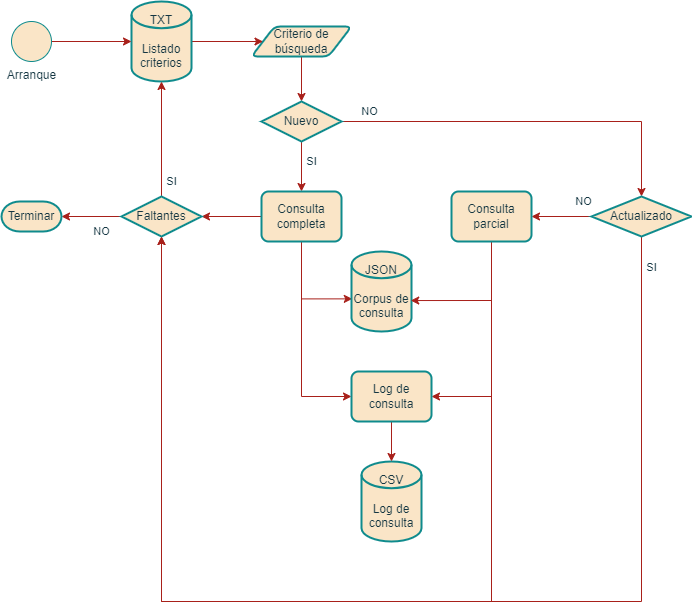

The diagram above was exported from draw.io. Its source (the exported page's mxGraphModel, read from the mxfile embedded in the PNG):
<mxGraphModel dx="1050" dy="483" grid="1" gridSize="10" guides="1" tooltips="1" connect="1" arrows="1" fold="1" page="1" pageScale="1" pageWidth="827" pageHeight="1169" math="0" shadow="0">
  <root>
    <mxCell id="WIyWlLk6GJQsqaUBKTNV-0" />
    <mxCell id="WIyWlLk6GJQsqaUBKTNV-1" parent="WIyWlLk6GJQsqaUBKTNV-0" />
    <mxCell id="QY0RpAaySQqKh20JzCL6-2" style="edgeStyle=orthogonalEdgeStyle;rounded=0;orthogonalLoop=1;jettySize=auto;html=1;entryX=0.5;entryY=0;entryDx=0;entryDy=0;entryPerimeter=0;strokeColor=#A8201A;fontColor=#143642;fillColor=#FAE5C7;" parent="WIyWlLk6GJQsqaUBKTNV-1" source="QY0RpAaySQqKh20JzCL6-0" target="QY0RpAaySQqKh20JzCL6-1" edge="1">
      <mxGeometry relative="1" as="geometry" />
    </mxCell>
    <mxCell id="QY0RpAaySQqKh20JzCL6-0" value="Criterio de búsqueda" style="shape=parallelogram;html=1;strokeWidth=2;perimeter=parallelogramPerimeter;whiteSpace=wrap;rounded=1;arcSize=12;size=0.23;strokeColor=#0F8B8D;fontColor=#143642;fillColor=#FAE5C7;" parent="WIyWlLk6GJQsqaUBKTNV-1" vertex="1">
      <mxGeometry x="290" y="55" width="100" height="30" as="geometry" />
    </mxCell>
    <mxCell id="QY0RpAaySQqKh20JzCL6-15" value="SI" style="edgeStyle=orthogonalEdgeStyle;rounded=0;orthogonalLoop=1;jettySize=auto;html=1;entryX=0.5;entryY=0;entryDx=0;entryDy=0;strokeColor=#A8201A;fontColor=#143642;fillColor=#FAE5C7;" parent="WIyWlLk6GJQsqaUBKTNV-1" source="QY0RpAaySQqKh20JzCL6-1" target="QY0RpAaySQqKh20JzCL6-6" edge="1">
      <mxGeometry x="-0.2" y="10" relative="1" as="geometry">
        <mxPoint as="offset" />
      </mxGeometry>
    </mxCell>
    <mxCell id="QY0RpAaySQqKh20JzCL6-19" value="NO" style="edgeStyle=orthogonalEdgeStyle;rounded=0;orthogonalLoop=1;jettySize=auto;html=1;entryX=0.5;entryY=0;entryDx=0;entryDy=0;entryPerimeter=0;strokeColor=#A8201A;fontColor=#143642;fillColor=#FAE5C7;" parent="WIyWlLk6GJQsqaUBKTNV-1" source="QY0RpAaySQqKh20JzCL6-1" target="QY0RpAaySQqKh20JzCL6-18" edge="1">
      <mxGeometry x="-0.85" y="10" relative="1" as="geometry">
        <mxPoint as="offset" />
      </mxGeometry>
    </mxCell>
    <mxCell id="QY0RpAaySQqKh20JzCL6-1" value="Nuevo" style="strokeWidth=2;html=1;shape=mxgraph.flowchart.decision;whiteSpace=wrap;strokeColor=#0F8B8D;fontColor=#143642;fillColor=#FAE5C7;" parent="WIyWlLk6GJQsqaUBKTNV-1" vertex="1">
      <mxGeometry x="300" y="130" width="80" height="40" as="geometry" />
    </mxCell>
    <mxCell id="QY0RpAaySQqKh20JzCL6-32" style="edgeStyle=orthogonalEdgeStyle;rounded=0;orthogonalLoop=1;jettySize=auto;html=1;entryX=1;entryY=0.5;entryDx=0;entryDy=0;entryPerimeter=0;strokeColor=#A8201A;fontColor=#143642;fillColor=#FAE5C7;" parent="WIyWlLk6GJQsqaUBKTNV-1" source="QY0RpAaySQqKh20JzCL6-6" target="QY0RpAaySQqKh20JzCL6-26" edge="1">
      <mxGeometry relative="1" as="geometry" />
    </mxCell>
    <mxCell id="QY0RpAaySQqKh20JzCL6-36" style="edgeStyle=orthogonalEdgeStyle;rounded=0;orthogonalLoop=1;jettySize=auto;html=1;entryX=0.013;entryY=0.592;entryDx=0;entryDy=0;entryPerimeter=0;strokeColor=#A8201A;fontColor=#143642;fillColor=#FAE5C7;" parent="WIyWlLk6GJQsqaUBKTNV-1" source="QY0RpAaySQqKh20JzCL6-6" target="QY0RpAaySQqKh20JzCL6-30" edge="1">
      <mxGeometry relative="1" as="geometry">
        <Array as="points">
          <mxPoint x="340" y="327" />
        </Array>
      </mxGeometry>
    </mxCell>
    <mxCell id="XAPgF2sgKsrW8Us9ROlY-4" style="edgeStyle=orthogonalEdgeStyle;rounded=0;orthogonalLoop=1;jettySize=auto;html=1;exitX=0.5;exitY=1;exitDx=0;exitDy=0;entryX=0;entryY=0.5;entryDx=0;entryDy=0;strokeColor=#A8201A;" parent="WIyWlLk6GJQsqaUBKTNV-1" source="QY0RpAaySQqKh20JzCL6-6" target="XAPgF2sgKsrW8Us9ROlY-2" edge="1">
      <mxGeometry relative="1" as="geometry" />
    </mxCell>
    <mxCell id="QY0RpAaySQqKh20JzCL6-6" value="Consulta completa" style="rounded=1;whiteSpace=wrap;html=1;absoluteArcSize=1;arcSize=14;strokeWidth=2;strokeColor=#0F8B8D;fontColor=#143642;fillColor=#FAE5C7;" parent="WIyWlLk6GJQsqaUBKTNV-1" vertex="1">
      <mxGeometry x="300" y="220" width="80" height="50" as="geometry" />
    </mxCell>
    <mxCell id="QY0RpAaySQqKh20JzCL6-13" style="edgeStyle=orthogonalEdgeStyle;rounded=0;orthogonalLoop=1;jettySize=auto;html=1;entryX=0;entryY=0.5;entryDx=0;entryDy=0;strokeColor=#A8201A;fontColor=#143642;fillColor=#FAE5C7;" parent="WIyWlLk6GJQsqaUBKTNV-1" source="QY0RpAaySQqKh20JzCL6-9" target="QY0RpAaySQqKh20JzCL6-0" edge="1">
      <mxGeometry relative="1" as="geometry" />
    </mxCell>
    <mxCell id="QY0RpAaySQqKh20JzCL6-9" value="TXT&lt;br&gt;&lt;br&gt;Listado&lt;br&gt;criterios" style="strokeWidth=2;html=1;shape=mxgraph.flowchart.database;whiteSpace=wrap;strokeColor=#0F8B8D;fontColor=#143642;fillColor=#FAE5C7;" parent="WIyWlLk6GJQsqaUBKTNV-1" vertex="1">
      <mxGeometry x="170" y="30" width="60" height="80" as="geometry" />
    </mxCell>
    <mxCell id="QY0RpAaySQqKh20JzCL6-12" style="edgeStyle=orthogonalEdgeStyle;rounded=0;orthogonalLoop=1;jettySize=auto;html=1;entryX=0;entryY=0.5;entryDx=0;entryDy=0;entryPerimeter=0;strokeColor=#A8201A;fontColor=#143642;fillColor=#FAE5C7;" parent="WIyWlLk6GJQsqaUBKTNV-1" source="QY0RpAaySQqKh20JzCL6-11" target="QY0RpAaySQqKh20JzCL6-9" edge="1">
      <mxGeometry relative="1" as="geometry" />
    </mxCell>
    <mxCell id="QY0RpAaySQqKh20JzCL6-11" value="Arranque" style="verticalLabelPosition=bottom;verticalAlign=top;html=1;shape=mxgraph.flowchart.on-page_reference;strokeColor=#0F8B8D;fontColor=#143642;fillColor=#FAE5C7;" parent="WIyWlLk6GJQsqaUBKTNV-1" vertex="1">
      <mxGeometry x="50" y="50" width="40" height="40" as="geometry" />
    </mxCell>
    <mxCell id="QY0RpAaySQqKh20JzCL6-39" value="SI" style="edgeStyle=orthogonalEdgeStyle;rounded=0;orthogonalLoop=1;jettySize=auto;html=1;entryX=0.5;entryY=1;entryDx=0;entryDy=0;entryPerimeter=0;strokeColor=#A8201A;fontColor=#143642;fillColor=#FAE5C7;exitX=0.5;exitY=1;exitDx=0;exitDy=0;exitPerimeter=0;" parent="WIyWlLk6GJQsqaUBKTNV-1" source="QY0RpAaySQqKh20JzCL6-18" target="QY0RpAaySQqKh20JzCL6-26" edge="1">
      <mxGeometry x="-0.949" y="10" relative="1" as="geometry">
        <Array as="points">
          <mxPoint x="680" y="630" />
          <mxPoint x="200" y="630" />
        </Array>
        <mxPoint as="offset" />
      </mxGeometry>
    </mxCell>
    <mxCell id="QY0RpAaySQqKh20JzCL6-40" value="NO" style="edgeStyle=orthogonalEdgeStyle;rounded=0;orthogonalLoop=1;jettySize=auto;html=1;strokeColor=#A8201A;fontColor=#143642;fillColor=#FAE5C7;entryX=1;entryY=0.5;entryDx=0;entryDy=0;" parent="WIyWlLk6GJQsqaUBKTNV-1" source="QY0RpAaySQqKh20JzCL6-18" target="QY0RpAaySQqKh20JzCL6-41" edge="1">
      <mxGeometry x="-0.75" y="-15" relative="1" as="geometry">
        <mxPoint x="580" y="180" as="targetPoint" />
        <mxPoint as="offset" />
      </mxGeometry>
    </mxCell>
    <mxCell id="QY0RpAaySQqKh20JzCL6-18" value="Actualizado" style="strokeWidth=2;html=1;shape=mxgraph.flowchart.decision;whiteSpace=wrap;strokeColor=#0F8B8D;fontColor=#143642;fillColor=#FAE5C7;" parent="WIyWlLk6GJQsqaUBKTNV-1" vertex="1">
      <mxGeometry x="630" y="225" width="100" height="40" as="geometry" />
    </mxCell>
    <mxCell id="QY0RpAaySQqKh20JzCL6-23" value="CSV&lt;br&gt;&lt;br&gt;Log de&lt;br&gt;consulta" style="strokeWidth=2;html=1;shape=mxgraph.flowchart.database;whiteSpace=wrap;strokeColor=#0F8B8D;fontColor=#143642;fillColor=#FAE5C7;" parent="WIyWlLk6GJQsqaUBKTNV-1" vertex="1">
      <mxGeometry x="400" y="490" width="60" height="80" as="geometry" />
    </mxCell>
    <mxCell id="QY0RpAaySQqKh20JzCL6-27" value="SI" style="edgeStyle=orthogonalEdgeStyle;rounded=0;orthogonalLoop=1;jettySize=auto;html=1;entryX=0.5;entryY=1;entryDx=0;entryDy=0;entryPerimeter=0;strokeColor=#A8201A;fontColor=#143642;fillColor=#FAE5C7;" parent="WIyWlLk6GJQsqaUBKTNV-1" source="QY0RpAaySQqKh20JzCL6-26" target="QY0RpAaySQqKh20JzCL6-9" edge="1">
      <mxGeometry x="-0.7391" y="-10" relative="1" as="geometry">
        <mxPoint as="offset" />
      </mxGeometry>
    </mxCell>
    <mxCell id="QY0RpAaySQqKh20JzCL6-29" value="NO" style="edgeStyle=orthogonalEdgeStyle;rounded=0;orthogonalLoop=1;jettySize=auto;html=1;entryX=1;entryY=0.5;entryDx=0;entryDy=0;entryPerimeter=0;strokeColor=#A8201A;fontColor=#143642;fillColor=#FAE5C7;" parent="WIyWlLk6GJQsqaUBKTNV-1" source="QY0RpAaySQqKh20JzCL6-26" target="QY0RpAaySQqKh20JzCL6-28" edge="1">
      <mxGeometry x="-0.3333" y="15" relative="1" as="geometry">
        <mxPoint as="offset" />
      </mxGeometry>
    </mxCell>
    <mxCell id="QY0RpAaySQqKh20JzCL6-26" value="Faltantes" style="strokeWidth=2;html=1;shape=mxgraph.flowchart.decision;whiteSpace=wrap;strokeColor=#0F8B8D;fontColor=#143642;fillColor=#FAE5C7;" parent="WIyWlLk6GJQsqaUBKTNV-1" vertex="1">
      <mxGeometry x="160" y="225" width="80" height="40" as="geometry" />
    </mxCell>
    <mxCell id="QY0RpAaySQqKh20JzCL6-28" value="Terminar" style="strokeWidth=2;html=1;shape=mxgraph.flowchart.terminator;whiteSpace=wrap;strokeColor=#0F8B8D;fontColor=#143642;fillColor=#FAE5C7;" parent="WIyWlLk6GJQsqaUBKTNV-1" vertex="1">
      <mxGeometry x="40" y="230" width="60" height="30" as="geometry" />
    </mxCell>
    <mxCell id="QY0RpAaySQqKh20JzCL6-30" value="JSON&lt;br&gt;&lt;br&gt;Corpus de&lt;br&gt;consulta" style="strokeWidth=2;html=1;shape=mxgraph.flowchart.database;whiteSpace=wrap;strokeColor=#0F8B8D;fontColor=#143642;fillColor=#FAE5C7;" parent="WIyWlLk6GJQsqaUBKTNV-1" vertex="1">
      <mxGeometry x="390" y="280" width="60" height="80" as="geometry" />
    </mxCell>
    <mxCell id="QY0RpAaySQqKh20JzCL6-42" style="edgeStyle=orthogonalEdgeStyle;rounded=0;orthogonalLoop=1;jettySize=auto;html=1;entryX=0.987;entryY=0.613;entryDx=0;entryDy=0;entryPerimeter=0;strokeColor=#A8201A;fontColor=#143642;fillColor=#FAE5C7;" parent="WIyWlLk6GJQsqaUBKTNV-1" source="QY0RpAaySQqKh20JzCL6-41" target="QY0RpAaySQqKh20JzCL6-30" edge="1">
      <mxGeometry relative="1" as="geometry">
        <Array as="points">
          <mxPoint x="530" y="329" />
        </Array>
      </mxGeometry>
    </mxCell>
    <mxCell id="QY0RpAaySQqKh20JzCL6-44" style="edgeStyle=orthogonalEdgeStyle;rounded=0;orthogonalLoop=1;jettySize=auto;html=1;entryX=0.5;entryY=1;entryDx=0;entryDy=0;entryPerimeter=0;strokeColor=#A8201A;fontColor=#143642;fillColor=#FAE5C7;" parent="WIyWlLk6GJQsqaUBKTNV-1" source="QY0RpAaySQqKh20JzCL6-41" target="QY0RpAaySQqKh20JzCL6-26" edge="1">
      <mxGeometry relative="1" as="geometry">
        <Array as="points">
          <mxPoint x="530" y="630" />
          <mxPoint x="200" y="630" />
        </Array>
      </mxGeometry>
    </mxCell>
    <mxCell id="XAPgF2sgKsrW8Us9ROlY-5" style="edgeStyle=orthogonalEdgeStyle;rounded=0;orthogonalLoop=1;jettySize=auto;html=1;exitX=0.5;exitY=1;exitDx=0;exitDy=0;entryX=1;entryY=0.5;entryDx=0;entryDy=0;strokeColor=#A8201A;" parent="WIyWlLk6GJQsqaUBKTNV-1" source="QY0RpAaySQqKh20JzCL6-41" target="XAPgF2sgKsrW8Us9ROlY-2" edge="1">
      <mxGeometry relative="1" as="geometry" />
    </mxCell>
    <mxCell id="QY0RpAaySQqKh20JzCL6-41" value="Consulta parcial" style="rounded=1;whiteSpace=wrap;html=1;absoluteArcSize=1;arcSize=14;strokeWidth=2;strokeColor=#0F8B8D;fontColor=#143642;fillColor=#FAE5C7;" parent="WIyWlLk6GJQsqaUBKTNV-1" vertex="1">
      <mxGeometry x="490" y="220" width="80" height="50" as="geometry" />
    </mxCell>
    <mxCell id="XAPgF2sgKsrW8Us9ROlY-6" style="edgeStyle=orthogonalEdgeStyle;rounded=0;orthogonalLoop=1;jettySize=auto;html=1;exitX=0.5;exitY=1;exitDx=0;exitDy=0;entryX=0.5;entryY=0;entryDx=0;entryDy=0;entryPerimeter=0;strokeColor=#A8201A;" parent="WIyWlLk6GJQsqaUBKTNV-1" source="XAPgF2sgKsrW8Us9ROlY-2" target="QY0RpAaySQqKh20JzCL6-23" edge="1">
      <mxGeometry relative="1" as="geometry" />
    </mxCell>
    <mxCell id="XAPgF2sgKsrW8Us9ROlY-2" value="Log de consulta" style="rounded=1;whiteSpace=wrap;html=1;absoluteArcSize=1;arcSize=14;strokeWidth=2;strokeColor=#0F8B8D;fontColor=#143642;fillColor=#FAE5C7;" parent="WIyWlLk6GJQsqaUBKTNV-1" vertex="1">
      <mxGeometry x="390" y="400" width="80" height="50" as="geometry" />
    </mxCell>
  </root>
</mxGraphModel>